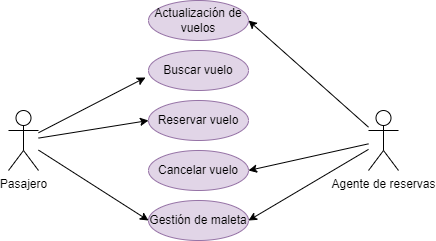

The diagram above was exported from draw.io. Its source (the exported page's mxGraphModel, read from the mxfile embedded in the PNG):
<mxGraphModel dx="1434" dy="780" grid="1" gridSize="10" guides="1" tooltips="1" connect="1" arrows="1" fold="1" page="1" pageScale="1" pageWidth="827" pageHeight="1169" math="0" shadow="0">
  <root>
    <mxCell id="0" />
    <mxCell id="1" parent="0" />
    <mxCell id="6lZeWHZEyOTwGSoWSTSZ-13" style="rounded=0;orthogonalLoop=1;jettySize=auto;html=1;entryX=1;entryY=0.5;entryDx=0;entryDy=0;" edge="1" parent="1" source="6lZeWHZEyOTwGSoWSTSZ-2" target="6lZeWHZEyOTwGSoWSTSZ-11">
      <mxGeometry relative="1" as="geometry" />
    </mxCell>
    <mxCell id="6lZeWHZEyOTwGSoWSTSZ-15" style="rounded=0;orthogonalLoop=1;jettySize=auto;html=1;entryX=1;entryY=0.5;entryDx=0;entryDy=0;" edge="1" parent="1" source="6lZeWHZEyOTwGSoWSTSZ-2" target="6lZeWHZEyOTwGSoWSTSZ-6">
      <mxGeometry relative="1" as="geometry" />
    </mxCell>
    <mxCell id="6lZeWHZEyOTwGSoWSTSZ-17" style="rounded=0;orthogonalLoop=1;jettySize=auto;html=1;entryX=1;entryY=0.5;entryDx=0;entryDy=0;" edge="1" parent="1" source="6lZeWHZEyOTwGSoWSTSZ-2" target="6lZeWHZEyOTwGSoWSTSZ-7">
      <mxGeometry relative="1" as="geometry" />
    </mxCell>
    <mxCell id="6lZeWHZEyOTwGSoWSTSZ-2" value="Agente de reservas" style="shape=umlActor;verticalLabelPosition=bottom;verticalAlign=top;html=1;outlineConnect=0;" vertex="1" parent="1">
      <mxGeometry x="610" y="300" width="30" height="60" as="geometry" />
    </mxCell>
    <mxCell id="6lZeWHZEyOTwGSoWSTSZ-14" style="rounded=0;orthogonalLoop=1;jettySize=auto;html=1;entryX=0;entryY=0.5;entryDx=0;entryDy=0;" edge="1" parent="1" source="6lZeWHZEyOTwGSoWSTSZ-1" target="6lZeWHZEyOTwGSoWSTSZ-5">
      <mxGeometry relative="1" as="geometry" />
    </mxCell>
    <mxCell id="6lZeWHZEyOTwGSoWSTSZ-16" style="rounded=0;orthogonalLoop=1;jettySize=auto;html=1;entryX=0;entryY=0.5;entryDx=0;entryDy=0;" edge="1" parent="1" source="6lZeWHZEyOTwGSoWSTSZ-1" target="6lZeWHZEyOTwGSoWSTSZ-7">
      <mxGeometry relative="1" as="geometry" />
    </mxCell>
    <mxCell id="6lZeWHZEyOTwGSoWSTSZ-1" value="Pasajero" style="shape=umlActor;verticalLabelPosition=bottom;verticalAlign=top;html=1;outlineConnect=0;" vertex="1" parent="1">
      <mxGeometry x="250" y="300" width="30" height="60" as="geometry" />
    </mxCell>
    <mxCell id="6lZeWHZEyOTwGSoWSTSZ-4" value="Buscar vuelo" style="ellipse;whiteSpace=wrap;html=1;align=center;fillColor=#e1d5e7;strokeColor=#9673a6;" vertex="1" parent="1">
      <mxGeometry x="390" y="240" width="100" height="40" as="geometry" />
    </mxCell>
    <mxCell id="6lZeWHZEyOTwGSoWSTSZ-5" value="Reservar vuelo" style="ellipse;whiteSpace=wrap;html=1;align=center;fillColor=#e1d5e7;strokeColor=#9673a6;" vertex="1" parent="1">
      <mxGeometry x="390" y="290" width="100" height="40" as="geometry" />
    </mxCell>
    <mxCell id="6lZeWHZEyOTwGSoWSTSZ-6" value="Cancelar vuelo" style="ellipse;whiteSpace=wrap;html=1;align=center;fillColor=#e1d5e7;strokeColor=#9673a6;" vertex="1" parent="1">
      <mxGeometry x="390" y="340" width="100" height="40" as="geometry" />
    </mxCell>
    <mxCell id="6lZeWHZEyOTwGSoWSTSZ-7" value="Gestión de maleta" style="ellipse;whiteSpace=wrap;html=1;align=center;fillColor=#e1d5e7;strokeColor=#9673a6;" vertex="1" parent="1">
      <mxGeometry x="390" y="390" width="100" height="40" as="geometry" />
    </mxCell>
    <mxCell id="6lZeWHZEyOTwGSoWSTSZ-10" style="rounded=0;orthogonalLoop=1;jettySize=auto;html=1;entryX=-0.03;entryY=0.675;entryDx=0;entryDy=0;entryPerimeter=0;" edge="1" parent="1" source="6lZeWHZEyOTwGSoWSTSZ-1" target="6lZeWHZEyOTwGSoWSTSZ-4">
      <mxGeometry relative="1" as="geometry" />
    </mxCell>
    <mxCell id="6lZeWHZEyOTwGSoWSTSZ-11" value="Actualización de vuelos" style="ellipse;whiteSpace=wrap;html=1;align=center;fillColor=#e1d5e7;strokeColor=#9673a6;" vertex="1" parent="1">
      <mxGeometry x="390" y="190" width="100" height="40" as="geometry" />
    </mxCell>
  </root>
</mxGraphModel>